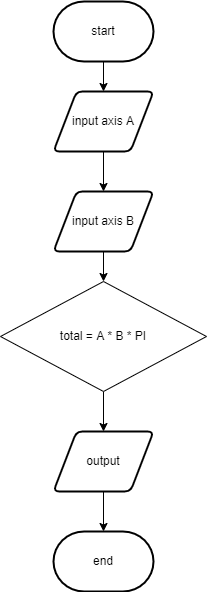

The diagram above was exported from draw.io. Its source (the exported page's mxGraphModel, read from the mxfile embedded in the PNG):
<mxGraphModel dx="690" dy="535" grid="1" gridSize="10" guides="1" tooltips="1" connect="1" arrows="1" fold="1" page="1" pageScale="1" pageWidth="827" pageHeight="1169" math="0" shadow="0">
  <root>
    <mxCell id="0" />
    <mxCell id="1" parent="0" />
    <mxCell id="7" style="edgeStyle=none;html=1;exitX=0.5;exitY=1;exitDx=0;exitDy=0;exitPerimeter=0;entryX=0.5;entryY=0;entryDx=0;entryDy=0;" parent="1" source="2" target="3" edge="1">
      <mxGeometry relative="1" as="geometry" />
    </mxCell>
    <mxCell id="2" value="start" style="strokeWidth=2;html=1;shape=mxgraph.flowchart.terminator;whiteSpace=wrap;" parent="1" vertex="1">
      <mxGeometry x="364" y="30" width="100" height="60" as="geometry" />
    </mxCell>
    <mxCell id="12" style="edgeStyle=none;html=1;exitX=0.5;exitY=1;exitDx=0;exitDy=0;entryX=0.5;entryY=0;entryDx=0;entryDy=0;" edge="1" parent="1" source="3" target="11">
      <mxGeometry relative="1" as="geometry" />
    </mxCell>
    <mxCell id="3" value="input axis A" style="shape=parallelogram;html=1;strokeWidth=2;perimeter=parallelogramPerimeter;whiteSpace=wrap;rounded=1;arcSize=12;size=0.23;" parent="1" vertex="1">
      <mxGeometry x="364" y="120" width="100" height="60" as="geometry" />
    </mxCell>
    <mxCell id="10" style="edgeStyle=none;html=1;exitX=0.5;exitY=1;exitDx=0;exitDy=0;entryX=0.5;entryY=0;entryDx=0;entryDy=0;entryPerimeter=0;" parent="1" source="5" target="6" edge="1">
      <mxGeometry relative="1" as="geometry" />
    </mxCell>
    <mxCell id="5" value="output" style="shape=parallelogram;html=1;strokeWidth=2;perimeter=parallelogramPerimeter;whiteSpace=wrap;rounded=1;arcSize=12;size=0.23;" parent="1" vertex="1">
      <mxGeometry x="364" y="460" width="100" height="60" as="geometry" />
    </mxCell>
    <mxCell id="6" value="end" style="strokeWidth=2;html=1;shape=mxgraph.flowchart.terminator;whiteSpace=wrap;" parent="1" vertex="1">
      <mxGeometry x="364" y="560" width="100" height="60" as="geometry" />
    </mxCell>
    <mxCell id="15" style="edgeStyle=none;html=1;exitX=0.5;exitY=1;exitDx=0;exitDy=0;entryX=0.5;entryY=0;entryDx=0;entryDy=0;" edge="1" parent="1" source="11" target="13">
      <mxGeometry relative="1" as="geometry" />
    </mxCell>
    <mxCell id="11" value="input axis B" style="shape=parallelogram;html=1;strokeWidth=2;perimeter=parallelogramPerimeter;whiteSpace=wrap;rounded=1;arcSize=12;size=0.23;" vertex="1" parent="1">
      <mxGeometry x="364" y="220" width="100" height="60" as="geometry" />
    </mxCell>
    <mxCell id="16" style="edgeStyle=none;html=1;exitX=0.5;exitY=1;exitDx=0;exitDy=0;" edge="1" parent="1" source="13" target="5">
      <mxGeometry relative="1" as="geometry" />
    </mxCell>
    <mxCell id="13" value="total = A * B * PI" style="rhombus;whiteSpace=wrap;html=1;" vertex="1" parent="1">
      <mxGeometry x="311" y="310" width="206" height="110" as="geometry" />
    </mxCell>
  </root>
</mxGraphModel>